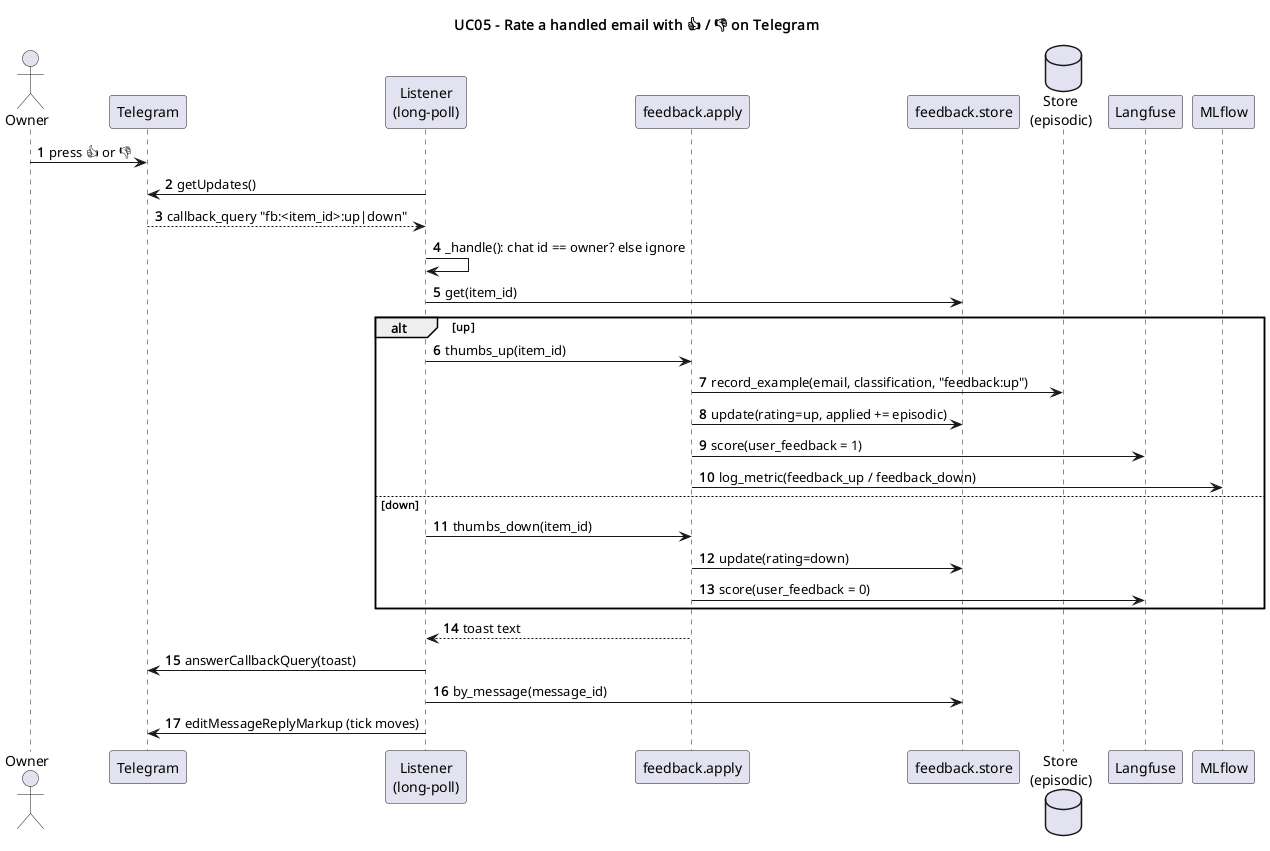

The diagram above was rendered by PlantUML. Its source (embedded in the PNG):
@startuml uc05_thumbs_feedback
title UC05 - Rate a handled email with 👍 / 👎 on Telegram
autonumber
actor Owner
participant Telegram as TG
participant "Listener\n(long-poll)" as L
participant "feedback.apply" as A
participant "feedback.store" as FS
database "Store\n(episodic)" as ST
participant Langfuse as LF
participant MLflow as ML

Owner -> TG : press 👍 or 👎
L -> TG : getUpdates()
TG --> L : callback_query "fb:<item_id>:up|down"
L -> L : _handle(): chat id == owner? else ignore
L -> FS : get(item_id)
alt up
  L -> A : thumbs_up(item_id)
  A -> ST : record_example(email, classification, "feedback:up")
  A -> FS : update(rating=up, applied += episodic)
  A -> LF : score(user_feedback = 1)
  A -> ML : log_metric(feedback_up / feedback_down)
else down
  L -> A : thumbs_down(item_id)
  A -> FS : update(rating=down)
  A -> LF : score(user_feedback = 0)
end
A --> L : toast text
L -> TG : answerCallbackQuery(toast)
L -> FS : by_message(message_id)
L -> TG : editMessageReplyMarkup (tick moves)
@enduml